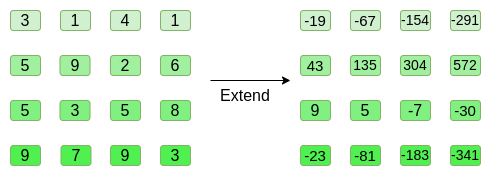

The diagram above was exported from draw.io. Its source (the exported page's mxGraphModel, read from the mxfile embedded in the PNG):
<mxGraphModel dx="470" dy="397" grid="1" gridSize="10" guides="1" tooltips="1" connect="1" arrows="1" fold="1" page="1" pageScale="1" pageWidth="827" pageHeight="1169" math="0" shadow="0">
  <root>
    <mxCell id="0" />
    <mxCell id="1" parent="0" />
    <mxCell id="67lpC0ra3ZAuuOgD6OzB-3" value="3" style="rounded=1;whiteSpace=wrap;html=1;fontSize=16;fillColor=#D0F0D0;strokeColor=#82b366;" vertex="1" parent="1">
      <mxGeometry x="550" y="160" width="30" height="20" as="geometry" />
    </mxCell>
    <mxCell id="67lpC0ra3ZAuuOgD6OzB-4" value="1" style="rounded=1;whiteSpace=wrap;html=1;fontSize=16;fillColor=#D0F0D0;strokeColor=#82b366;" vertex="1" parent="1">
      <mxGeometry x="600" y="160" width="30" height="20" as="geometry" />
    </mxCell>
    <mxCell id="67lpC0ra3ZAuuOgD6OzB-5" value="4" style="rounded=1;whiteSpace=wrap;html=1;fontSize=16;fillColor=#D0F0D0;strokeColor=#82b366;" vertex="1" parent="1">
      <mxGeometry x="650" y="160" width="30" height="20" as="geometry" />
    </mxCell>
    <mxCell id="67lpC0ra3ZAuuOgD6OzB-6" value="1" style="rounded=1;whiteSpace=wrap;html=1;fontSize=16;fillColor=#D0F0D0;strokeColor=#82B366;" vertex="1" parent="1">
      <mxGeometry x="700" y="160" width="30" height="20" as="geometry" />
    </mxCell>
    <mxCell id="67lpC0ra3ZAuuOgD6OzB-7" value="-19" style="rounded=1;whiteSpace=wrap;html=1;fontSize=15;fillColor=#D0F0D0;strokeColor=#82B366;" vertex="1" parent="1">
      <mxGeometry x="840" y="160" width="30" height="20" as="geometry" />
    </mxCell>
    <mxCell id="67lpC0ra3ZAuuOgD6OzB-8" value="-67" style="rounded=1;whiteSpace=wrap;html=1;fontSize=15;fillColor=#D0F0D0;strokeColor=#82B366;" vertex="1" parent="1">
      <mxGeometry x="890" y="160" width="30" height="20" as="geometry" />
    </mxCell>
    <mxCell id="67lpC0ra3ZAuuOgD6OzB-9" value="-154" style="rounded=1;whiteSpace=wrap;html=1;fontSize=14;fillColor=#D0F0D0;strokeColor=#82B366;" vertex="1" parent="1">
      <mxGeometry x="940" y="160" width="30" height="20" as="geometry" />
    </mxCell>
    <mxCell id="67lpC0ra3ZAuuOgD6OzB-10" value="-291" style="rounded=1;whiteSpace=wrap;html=1;fontSize=14;fillColor=#D0F0D0;strokeColor=#82B366;" vertex="1" parent="1">
      <mxGeometry x="990" y="160" width="30" height="20" as="geometry" />
    </mxCell>
    <mxCell id="67lpC0ra3ZAuuOgD6OzB-11" value="5" style="rounded=1;whiteSpace=wrap;html=1;fontSize=16;fillColor=#A0F0A0;strokeColor=#82b366;" vertex="1" parent="1">
      <mxGeometry x="550" y="205" width="30" height="20" as="geometry" />
    </mxCell>
    <mxCell id="67lpC0ra3ZAuuOgD6OzB-12" value="9" style="rounded=1;whiteSpace=wrap;html=1;fontSize=16;fillColor=#A0F0A0;strokeColor=#82b366;" vertex="1" parent="1">
      <mxGeometry x="599.5" y="205" width="30" height="20" as="geometry" />
    </mxCell>
    <mxCell id="67lpC0ra3ZAuuOgD6OzB-13" value="2" style="rounded=1;whiteSpace=wrap;html=1;fontSize=16;fillColor=#A0F0A0;strokeColor=#82b366;" vertex="1" parent="1">
      <mxGeometry x="650" y="205" width="30" height="20" as="geometry" />
    </mxCell>
    <mxCell id="67lpC0ra3ZAuuOgD6OzB-14" value="6" style="rounded=1;whiteSpace=wrap;html=1;fontSize=16;fillColor=#A0F0A0;strokeColor=#82b366;" vertex="1" parent="1">
      <mxGeometry x="700" y="205" width="30" height="20" as="geometry" />
    </mxCell>
    <mxCell id="67lpC0ra3ZAuuOgD6OzB-15" value="43" style="rounded=1;whiteSpace=wrap;html=1;fontSize=15;fillColor=#A0F0A0;strokeColor=#82B366;" vertex="1" parent="1">
      <mxGeometry x="840" y="205" width="30" height="20" as="geometry" />
    </mxCell>
    <mxCell id="67lpC0ra3ZAuuOgD6OzB-16" value="135" style="rounded=1;whiteSpace=wrap;html=1;fontSize=14;fillColor=#A0F0A0;strokeColor=#82B366;" vertex="1" parent="1">
      <mxGeometry x="890" y="205" width="30" height="20" as="geometry" />
    </mxCell>
    <mxCell id="67lpC0ra3ZAuuOgD6OzB-17" value="304" style="rounded=1;whiteSpace=wrap;html=1;fontSize=14;fillColor=#A0F0A0;strokeColor=#82B366;" vertex="1" parent="1">
      <mxGeometry x="940" y="205" width="30" height="20" as="geometry" />
    </mxCell>
    <mxCell id="67lpC0ra3ZAuuOgD6OzB-18" value="572" style="rounded=1;whiteSpace=wrap;html=1;fontSize=14;fillColor=#A0F0A0;strokeColor=#82B366;" vertex="1" parent="1">
      <mxGeometry x="990" y="205" width="30" height="20" as="geometry" />
    </mxCell>
    <mxCell id="67lpC0ra3ZAuuOgD6OzB-19" value="5" style="rounded=1;whiteSpace=wrap;html=1;fontSize=16;fillColor=#80F080;strokeColor=#82b366;" vertex="1" parent="1">
      <mxGeometry x="550" y="250" width="30" height="20" as="geometry" />
    </mxCell>
    <mxCell id="67lpC0ra3ZAuuOgD6OzB-20" value="3" style="rounded=1;whiteSpace=wrap;html=1;fontSize=16;fillColor=#80F080;strokeColor=#82b366;" vertex="1" parent="1">
      <mxGeometry x="599.5" y="250" width="30" height="20" as="geometry" />
    </mxCell>
    <mxCell id="67lpC0ra3ZAuuOgD6OzB-21" value="5" style="rounded=1;whiteSpace=wrap;html=1;fontSize=16;fillColor=#80F080;strokeColor=#82b366;" vertex="1" parent="1">
      <mxGeometry x="650" y="250" width="30" height="20" as="geometry" />
    </mxCell>
    <mxCell id="67lpC0ra3ZAuuOgD6OzB-22" value="8" style="rounded=1;whiteSpace=wrap;html=1;fontSize=16;fillColor=#80F080;strokeColor=#82B366;" vertex="1" parent="1">
      <mxGeometry x="700" y="250" width="30" height="20" as="geometry" />
    </mxCell>
    <mxCell id="67lpC0ra3ZAuuOgD6OzB-23" value="9" style="rounded=1;whiteSpace=wrap;html=1;fontSize=16;fillColor=#80F080;strokeColor=#82B366;" vertex="1" parent="1">
      <mxGeometry x="840" y="250" width="30" height="20" as="geometry" />
    </mxCell>
    <mxCell id="67lpC0ra3ZAuuOgD6OzB-24" value="5" style="rounded=1;whiteSpace=wrap;html=1;fontSize=16;fillColor=#80F080;strokeColor=#82B366;" vertex="1" parent="1">
      <mxGeometry x="890" y="250" width="30" height="20" as="geometry" />
    </mxCell>
    <mxCell id="67lpC0ra3ZAuuOgD6OzB-25" value="-7" style="rounded=1;whiteSpace=wrap;html=1;fontSize=16;fillColor=#80F080;strokeColor=#82B366;" vertex="1" parent="1">
      <mxGeometry x="940" y="250" width="30" height="20" as="geometry" />
    </mxCell>
    <mxCell id="67lpC0ra3ZAuuOgD6OzB-26" value="-30" style="rounded=1;whiteSpace=wrap;html=1;fontSize=15;fillColor=#80F080;strokeColor=#82B366;" vertex="1" parent="1">
      <mxGeometry x="990" y="250" width="30" height="20" as="geometry" />
    </mxCell>
    <mxCell id="67lpC0ra3ZAuuOgD6OzB-27" value="9" style="rounded=1;whiteSpace=wrap;html=1;fontSize=16;fillColor=#50F050;strokeColor=#82b366;" vertex="1" parent="1">
      <mxGeometry x="550" y="295" width="30" height="20" as="geometry" />
    </mxCell>
    <mxCell id="67lpC0ra3ZAuuOgD6OzB-28" value="7" style="rounded=1;whiteSpace=wrap;html=1;fontSize=16;fillColor=#50F050;strokeColor=#82b366;" vertex="1" parent="1">
      <mxGeometry x="600.5" y="295" width="30" height="20" as="geometry" />
    </mxCell>
    <mxCell id="67lpC0ra3ZAuuOgD6OzB-29" value="9" style="rounded=1;whiteSpace=wrap;html=1;fontSize=16;fillColor=#50F050;strokeColor=#82b366;" vertex="1" parent="1">
      <mxGeometry x="650" y="295" width="30" height="20" as="geometry" />
    </mxCell>
    <mxCell id="67lpC0ra3ZAuuOgD6OzB-30" value="3" style="rounded=1;whiteSpace=wrap;html=1;fontSize=16;fillColor=#50F050;strokeColor=#82b366;" vertex="1" parent="1">
      <mxGeometry x="700" y="295" width="30" height="20" as="geometry" />
    </mxCell>
    <mxCell id="67lpC0ra3ZAuuOgD6OzB-31" value="-23" style="rounded=1;whiteSpace=wrap;html=1;fontSize=15;fillColor=#50F050;strokeColor=#82B366;" vertex="1" parent="1">
      <mxGeometry x="840" y="295" width="30" height="20" as="geometry" />
    </mxCell>
    <mxCell id="67lpC0ra3ZAuuOgD6OzB-32" value="-81" style="rounded=1;whiteSpace=wrap;html=1;fontSize=15;fillColor=#50F050;strokeColor=#82B366;" vertex="1" parent="1">
      <mxGeometry x="890" y="295" width="30" height="20" as="geometry" />
    </mxCell>
    <mxCell id="67lpC0ra3ZAuuOgD6OzB-33" value="-183" style="rounded=1;whiteSpace=wrap;html=1;fontSize=14;fillColor=#50F050;strokeColor=#82B366;" vertex="1" parent="1">
      <mxGeometry x="940" y="295" width="30" height="20" as="geometry" />
    </mxCell>
    <mxCell id="67lpC0ra3ZAuuOgD6OzB-34" value="-341" style="rounded=1;whiteSpace=wrap;html=1;fontSize=14;fillColor=#50F050;strokeColor=#82B366;" vertex="1" parent="1">
      <mxGeometry x="990" y="295" width="30" height="20" as="geometry" />
    </mxCell>
    <mxCell id="67lpC0ra3ZAuuOgD6OzB-52" value="" style="endArrow=classic;html=1;rounded=0;" edge="1" parent="1">
      <mxGeometry width="50" height="50" relative="1" as="geometry">
        <mxPoint x="750" y="230" as="sourcePoint" />
        <mxPoint x="830" y="230" as="targetPoint" />
      </mxGeometry>
    </mxCell>
    <mxCell id="67lpC0ra3ZAuuOgD6OzB-53" value="&lt;font style=&quot;font-size: 16px;&quot;&gt;Extend&lt;br&gt;&lt;/font&gt;" style="text;html=1;strokeColor=none;fillColor=none;align=center;verticalAlign=middle;whiteSpace=wrap;rounded=0;" vertex="1" parent="1">
      <mxGeometry x="750" y="230" width="70" height="30" as="geometry" />
    </mxCell>
  </root>
</mxGraphModel>